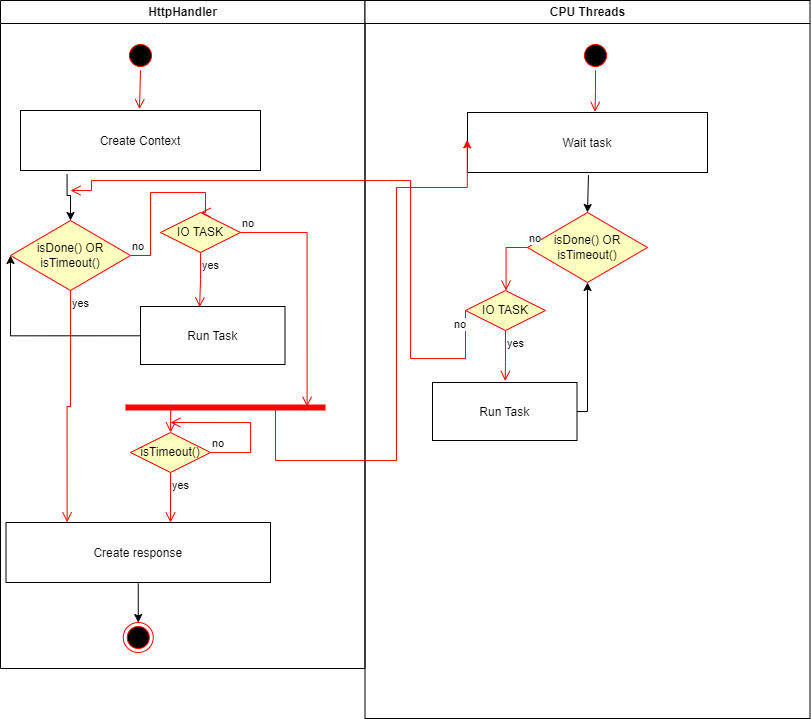

The diagram above was exported from draw.io. Its source (the exported page's mxGraphModel, read from the mxfile embedded in the PNG):
<mxGraphModel dx="781" dy="515" grid="1" gridSize="10" guides="1" tooltips="1" connect="1" arrows="1" fold="1" page="1" pageScale="1" pageWidth="1169" pageHeight="826" background="none" math="0" shadow="0">
  <root>
    <mxCell id="0" />
    <mxCell id="1" parent="0" />
    <mxCell id="2" value="HttpHandler" style="swimlane;whiteSpace=wrap" parent="1" vertex="1">
      <mxGeometry x="80" y="80" width="364.5" height="668" as="geometry" />
    </mxCell>
    <mxCell id="5" value="" style="ellipse;shape=startState;fillColor=#000000;strokeColor=#ff0000;" parent="2" vertex="1">
      <mxGeometry x="125" y="40" width="30" height="30" as="geometry" />
    </mxCell>
    <mxCell id="6" value="" style="edgeStyle=elbowEdgeStyle;elbow=horizontal;verticalAlign=bottom;endArrow=open;endSize=8;strokeColor=#FF0000;endFill=1;rounded=0;entryX=0.496;entryY=-0.023;entryDx=0;entryDy=0;entryPerimeter=0;" parent="2" source="5" target="7" edge="1">
      <mxGeometry x="100" y="40" as="geometry">
        <mxPoint x="115" y="110" as="targetPoint" />
      </mxGeometry>
    </mxCell>
    <mxCell id="yyhb0AIfwNdTaXghUjok-13" style="edgeStyle=orthogonalEdgeStyle;rounded=0;orthogonalLoop=1;jettySize=auto;html=1;entryX=0.5;entryY=0;entryDx=0;entryDy=0;exitX=0.194;exitY=1.067;exitDx=0;exitDy=0;exitPerimeter=0;" edge="1" parent="2" source="7" target="yyhb0AIfwNdTaXghUjok-10">
      <mxGeometry relative="1" as="geometry">
        <mxPoint x="145.5" y="192" as="sourcePoint" />
      </mxGeometry>
    </mxCell>
    <mxCell id="7" value="Create Context" style="" parent="2" vertex="1">
      <mxGeometry x="20" y="110" width="240" height="60" as="geometry" />
    </mxCell>
    <mxCell id="yyhb0AIfwNdTaXghUjok-10" value="isDone() OR isTimeout()&lt;br&gt;" style="rhombus;whiteSpace=wrap;html=1;fontColor=#000000;fillColor=#ffffc0;strokeColor=#ff0000;" vertex="1" parent="2">
      <mxGeometry x="10" y="220" width="120" height="70" as="geometry" />
    </mxCell>
    <mxCell id="yyhb0AIfwNdTaXghUjok-11" value="no" style="edgeStyle=orthogonalEdgeStyle;html=1;align=left;verticalAlign=bottom;endArrow=open;endSize=8;strokeColor=#ff0000;rounded=0;entryX=0.5;entryY=0;entryDx=0;entryDy=0;exitX=1;exitY=0.5;exitDx=0;exitDy=0;" edge="1" source="yyhb0AIfwNdTaXghUjok-10" parent="2" target="yyhb0AIfwNdTaXghUjok-17">
      <mxGeometry x="-1" relative="1" as="geometry">
        <mxPoint x="215.5" y="232" as="targetPoint" />
        <Array as="points">
          <mxPoint x="150" y="255" />
          <mxPoint x="150" y="192" />
          <mxPoint x="205" y="192" />
          <mxPoint x="205" y="212" />
        </Array>
      </mxGeometry>
    </mxCell>
    <mxCell id="yyhb0AIfwNdTaXghUjok-12" value="yes" style="edgeStyle=orthogonalEdgeStyle;html=1;align=left;verticalAlign=top;endArrow=open;endSize=8;strokeColor=#ff0000;rounded=0;entryX=0.231;entryY=-0.004;entryDx=0;entryDy=0;entryPerimeter=0;" edge="1" source="yyhb0AIfwNdTaXghUjok-10" parent="2" target="yyhb0AIfwNdTaXghUjok-14">
      <mxGeometry x="-1" relative="1" as="geometry">
        <mxPoint x="75.5" y="312" as="targetPoint" />
      </mxGeometry>
    </mxCell>
    <mxCell id="yyhb0AIfwNdTaXghUjok-16" style="edgeStyle=orthogonalEdgeStyle;rounded=0;orthogonalLoop=1;jettySize=auto;html=1;entryX=0.5;entryY=0;entryDx=0;entryDy=0;exitX=0.5;exitY=1.017;exitDx=0;exitDy=0;exitPerimeter=0;" edge="1" parent="2" source="yyhb0AIfwNdTaXghUjok-14" target="yyhb0AIfwNdTaXghUjok-15">
      <mxGeometry relative="1" as="geometry" />
    </mxCell>
    <mxCell id="yyhb0AIfwNdTaXghUjok-14" value="Create response" style="" vertex="1" parent="2">
      <mxGeometry x="5.5" y="522" width="264.5" height="60" as="geometry" />
    </mxCell>
    <mxCell id="yyhb0AIfwNdTaXghUjok-15" value="" style="ellipse;html=1;shape=endState;fillColor=#000000;strokeColor=#ff0000;" vertex="1" parent="2">
      <mxGeometry x="122.75" y="622" width="30" height="30" as="geometry" />
    </mxCell>
    <mxCell id="yyhb0AIfwNdTaXghUjok-17" value="IO TASK" style="rhombus;whiteSpace=wrap;html=1;fontColor=#000000;fillColor=#ffffc0;strokeColor=#ff0000;" vertex="1" parent="2">
      <mxGeometry x="160" y="212" width="80" height="40" as="geometry" />
    </mxCell>
    <mxCell id="yyhb0AIfwNdTaXghUjok-18" value="no" style="edgeStyle=orthogonalEdgeStyle;html=1;align=left;verticalAlign=bottom;endArrow=open;endSize=8;strokeColor=#ff0000;rounded=0;entryX=0.908;entryY=0.427;entryDx=0;entryDy=0;entryPerimeter=0;" edge="1" source="yyhb0AIfwNdTaXghUjok-17" parent="2" target="yyhb0AIfwNdTaXghUjok-45">
      <mxGeometry x="-1" relative="1" as="geometry">
        <mxPoint x="305" y="272" as="targetPoint" />
        <Array as="points">
          <mxPoint x="307" y="232" />
        </Array>
      </mxGeometry>
    </mxCell>
    <mxCell id="yyhb0AIfwNdTaXghUjok-19" value="yes" style="edgeStyle=orthogonalEdgeStyle;html=1;align=left;verticalAlign=top;endArrow=open;endSize=8;strokeColor=#ff0000;rounded=0;entryX=0.409;entryY=0.013;entryDx=0;entryDy=0;entryPerimeter=0;" edge="1" source="yyhb0AIfwNdTaXghUjok-17" parent="2" target="yyhb0AIfwNdTaXghUjok-20">
      <mxGeometry x="-1" relative="1" as="geometry">
        <mxPoint x="165" y="352" as="targetPoint" />
      </mxGeometry>
    </mxCell>
    <mxCell id="yyhb0AIfwNdTaXghUjok-20" value="Run Task" style="" vertex="1" parent="2">
      <mxGeometry x="140" y="306" width="144.5" height="58" as="geometry" />
    </mxCell>
    <mxCell id="yyhb0AIfwNdTaXghUjok-21" style="edgeStyle=orthogonalEdgeStyle;rounded=0;orthogonalLoop=1;jettySize=auto;html=1;entryX=0;entryY=0.5;entryDx=0;entryDy=0;exitX=-0.002;exitY=0.505;exitDx=0;exitDy=0;exitPerimeter=0;" edge="1" parent="2" source="yyhb0AIfwNdTaXghUjok-20" target="yyhb0AIfwNdTaXghUjok-10">
      <mxGeometry relative="1" as="geometry">
        <Array as="points">
          <mxPoint x="10" y="335" />
        </Array>
      </mxGeometry>
    </mxCell>
    <mxCell id="yyhb0AIfwNdTaXghUjok-45" value="" style="shape=line;html=1;strokeWidth=6;strokeColor=#ff0000;" vertex="1" parent="2">
      <mxGeometry x="125" y="402" width="200" height="10" as="geometry" />
    </mxCell>
    <mxCell id="yyhb0AIfwNdTaXghUjok-46" value="" style="edgeStyle=orthogonalEdgeStyle;html=1;verticalAlign=bottom;endArrow=open;endSize=8;strokeColor=#ff0000;rounded=0;entryX=0.5;entryY=0;entryDx=0;entryDy=0;exitX=0.226;exitY=0.508;exitDx=0;exitDy=0;exitPerimeter=0;" edge="1" source="yyhb0AIfwNdTaXghUjok-45" parent="2" target="yyhb0AIfwNdTaXghUjok-47">
      <mxGeometry relative="1" as="geometry">
        <mxPoint x="225" y="482" as="targetPoint" />
      </mxGeometry>
    </mxCell>
    <mxCell id="yyhb0AIfwNdTaXghUjok-47" value="isTimeout()" style="rhombus;whiteSpace=wrap;html=1;fontColor=#000000;fillColor=#ffffc0;strokeColor=#ff0000;" vertex="1" parent="2">
      <mxGeometry x="130" y="432" width="80" height="40" as="geometry" />
    </mxCell>
    <mxCell id="yyhb0AIfwNdTaXghUjok-48" value="no" style="edgeStyle=orthogonalEdgeStyle;html=1;align=left;verticalAlign=bottom;endArrow=open;endSize=8;strokeColor=#ff0000;rounded=0;" edge="1" source="yyhb0AIfwNdTaXghUjok-47" parent="2">
      <mxGeometry x="-1" relative="1" as="geometry">
        <mxPoint x="170" y="422" as="targetPoint" />
        <Array as="points">
          <mxPoint x="250" y="422" />
        </Array>
      </mxGeometry>
    </mxCell>
    <mxCell id="yyhb0AIfwNdTaXghUjok-49" value="yes" style="edgeStyle=orthogonalEdgeStyle;html=1;align=left;verticalAlign=top;endArrow=open;endSize=8;strokeColor=#ff0000;rounded=0;" edge="1" source="yyhb0AIfwNdTaXghUjok-47" parent="2">
      <mxGeometry x="-1" relative="1" as="geometry">
        <mxPoint x="170" y="522" as="targetPoint" />
      </mxGeometry>
    </mxCell>
    <mxCell id="3" value="CPU Threads" style="swimlane;whiteSpace=wrap;fillColor=#FFFFFF;" parent="1" vertex="1">
      <mxGeometry x="444.5" y="80" width="445" height="718" as="geometry" />
    </mxCell>
    <mxCell id="yyhb0AIfwNdTaXghUjok-31" value="" style="ellipse;html=1;shape=startState;fillColor=#000000;strokeColor=#ff0000;" vertex="1" parent="3">
      <mxGeometry x="215.5" y="40" width="30" height="30" as="geometry" />
    </mxCell>
    <mxCell id="yyhb0AIfwNdTaXghUjok-32" value="" style="edgeStyle=orthogonalEdgeStyle;html=1;verticalAlign=bottom;endArrow=open;endSize=8;strokeColor=#ff0000;rounded=0;entryX=0.531;entryY=-0.01;entryDx=0;entryDy=0;entryPerimeter=0;" edge="1" source="yyhb0AIfwNdTaXghUjok-31" parent="3" target="yyhb0AIfwNdTaXghUjok-33">
      <mxGeometry relative="1" as="geometry">
        <mxPoint x="230.5" y="130" as="targetPoint" />
      </mxGeometry>
    </mxCell>
    <mxCell id="yyhb0AIfwNdTaXghUjok-35" style="edgeStyle=orthogonalEdgeStyle;rounded=0;orthogonalLoop=1;jettySize=auto;html=1;entryX=0.5;entryY=0;entryDx=0;entryDy=0;exitX=0.504;exitY=1.044;exitDx=0;exitDy=0;exitPerimeter=0;" edge="1" parent="3" source="yyhb0AIfwNdTaXghUjok-33" target="yyhb0AIfwNdTaXghUjok-34">
      <mxGeometry relative="1" as="geometry" />
    </mxCell>
    <mxCell id="yyhb0AIfwNdTaXghUjok-33" value="Wait task" style="" vertex="1" parent="3">
      <mxGeometry x="102.5" y="112" width="240" height="60" as="geometry" />
    </mxCell>
    <mxCell id="yyhb0AIfwNdTaXghUjok-34" value="isDone() OR isTimeout()&lt;br&gt;" style="rhombus;whiteSpace=wrap;html=1;fontColor=#000000;fillColor=#ffffc0;strokeColor=#ff0000;" vertex="1" parent="3">
      <mxGeometry x="162.5" y="212" width="120" height="70" as="geometry" />
    </mxCell>
    <mxCell id="yyhb0AIfwNdTaXghUjok-36" value="no" style="edgeStyle=orthogonalEdgeStyle;html=1;align=left;verticalAlign=bottom;endArrow=open;endSize=8;strokeColor=#ff0000;rounded=0;exitX=0;exitY=0.5;exitDx=0;exitDy=0;entryX=0.5;entryY=0;entryDx=0;entryDy=0;" edge="1" parent="3" source="yyhb0AIfwNdTaXghUjok-34" target="yyhb0AIfwNdTaXghUjok-37">
      <mxGeometry x="-1" relative="1" as="geometry">
        <mxPoint x="345.5" y="272" as="targetPoint" />
        <mxPoint x="295.5" y="262" as="sourcePoint" />
        <Array as="points">
          <mxPoint x="141" y="247" />
          <mxPoint x="141" y="290" />
        </Array>
      </mxGeometry>
    </mxCell>
    <mxCell id="yyhb0AIfwNdTaXghUjok-37" value="IO TASK" style="rhombus;whiteSpace=wrap;html=1;fontColor=#000000;fillColor=#ffffc0;strokeColor=#ff0000;" vertex="1" parent="3">
      <mxGeometry x="100.5" y="290" width="80" height="40" as="geometry" />
    </mxCell>
    <mxCell id="yyhb0AIfwNdTaXghUjok-42" style="edgeStyle=orthogonalEdgeStyle;rounded=0;orthogonalLoop=1;jettySize=auto;html=1;entryX=0.5;entryY=1;entryDx=0;entryDy=0;exitX=0.001;exitY=0.517;exitDx=0;exitDy=0;exitPerimeter=0;" edge="1" parent="3" source="yyhb0AIfwNdTaXghUjok-38" target="yyhb0AIfwNdTaXghUjok-34">
      <mxGeometry relative="1" as="geometry">
        <Array as="points">
          <mxPoint x="223" y="411" />
        </Array>
      </mxGeometry>
    </mxCell>
    <mxCell id="yyhb0AIfwNdTaXghUjok-38" value="Run Task" style="" vertex="1" parent="3">
      <mxGeometry x="67.5" y="382" width="144.5" height="58" as="geometry" />
    </mxCell>
    <mxCell id="yyhb0AIfwNdTaXghUjok-41" value="yes" style="edgeStyle=orthogonalEdgeStyle;html=1;align=left;verticalAlign=top;endArrow=open;endSize=8;strokeColor=#ff0000;rounded=0;exitX=0.5;exitY=1;exitDx=0;exitDy=0;entryX=0.503;entryY=-0.027;entryDx=0;entryDy=0;entryPerimeter=0;" edge="1" parent="3" source="yyhb0AIfwNdTaXghUjok-37" target="yyhb0AIfwNdTaXghUjok-38">
      <mxGeometry x="-1" relative="1" as="geometry">
        <mxPoint x="365.5" y="342" as="targetPoint" />
        <mxPoint x="65.5" y="352" as="sourcePoint" />
        <Array as="points">
          <mxPoint x="140" y="362" />
          <mxPoint x="140" y="362" />
        </Array>
      </mxGeometry>
    </mxCell>
    <mxCell id="yyhb0AIfwNdTaXghUjok-44" value="no" style="edgeStyle=orthogonalEdgeStyle;html=1;align=left;verticalAlign=bottom;endArrow=open;endSize=8;strokeColor=#ff0000;rounded=0;exitX=0;exitY=0.5;exitDx=0;exitDy=0;" edge="1" parent="1" source="yyhb0AIfwNdTaXghUjok-37">
      <mxGeometry x="-0.9268" y="-13" relative="1" as="geometry">
        <mxPoint x="150" y="270" as="targetPoint" />
        <mxPoint x="563" y="510" as="sourcePoint" />
        <Array as="points">
          <mxPoint x="490" y="438" />
          <mxPoint x="490" y="260" />
          <mxPoint x="171" y="260" />
        </Array>
        <mxPoint as="offset" />
      </mxGeometry>
    </mxCell>
    <mxCell id="yyhb0AIfwNdTaXghUjok-50" style="edgeStyle=orthogonalEdgeStyle;rounded=0;orthogonalLoop=1;jettySize=auto;html=1;entryX=-0.001;entryY=0.455;entryDx=0;entryDy=0;entryPerimeter=0;exitX=0.75;exitY=0.5;exitDx=0;exitDy=0;exitPerimeter=0;strokeColor=#FF0000;" edge="1" parent="1" source="yyhb0AIfwNdTaXghUjok-45" target="yyhb0AIfwNdTaXghUjok-33">
      <mxGeometry relative="1" as="geometry">
        <Array as="points">
          <mxPoint x="355" y="540" />
          <mxPoint x="476" y="540" />
          <mxPoint x="476" y="267" />
        </Array>
      </mxGeometry>
    </mxCell>
  </root>
</mxGraphModel>